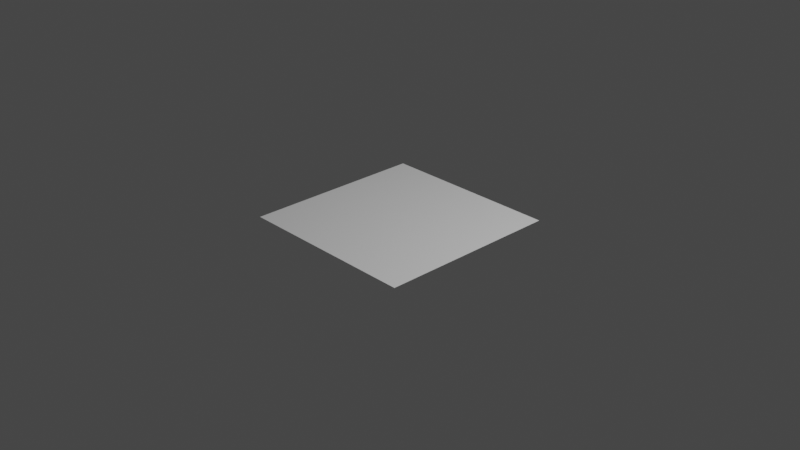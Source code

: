 # Source: grounf.blend  (saved by Blender 3.2.14; exported with 4.5.12 LTS)
import bpy
from mathutils import Matrix  # noqa: F401  (used for matrix-valued properties, if any)

bpy.ops.wm.read_factory_settings(use_empty=True)
scene = bpy.context.scene
scene.name = 'Scene'

# ---- collections
col_collection = bpy.data.collections.new('Collection'); scene.collection.children.link(col_collection)

# ---- world
world_world = bpy.data.worlds.new('World'); scene.world = world_world
world_world.use_nodes = True; world_world.node_tree.nodes.clear()
_N = world_world.node_tree.nodes; _L = world_world.node_tree.links
n0 = _N.new('ShaderNodeOutputWorld'); n0.name = 'World Output'; n0.location = (300, 300)
n1 = _N.new('ShaderNodeBackground'); n1.name = 'Background'; n1.location = (10, 300)
n1.inputs[0].default_value = (0.05088, 0.05088, 0.05088, 1.0)
_L.new(n1.outputs[0], n0.inputs[0])
n0.is_active_output = True
world_world.color = (0.05088, 0.05088, 0.05088)
world_world.use_sun_shadow = False
world_world.sun_shadow_jitter_overblur = 0.0

# ---- cameras
cam_camera = bpy.data.cameras.new('Camera')
cam_camera.clip_end = 100.0
cam_camera.ortho_scale = 7.314

# ---- lights
light_light = bpy.data.lights.new('Light', 'POINT')
light_light.transmission_factor = 0.0
light_light.energy = 1000.0
light_light.shadow_soft_size = 0.1
light_light.shadow_maximum_resolution = 0.006
light_light.use_absolute_resolution = True

# ---- meshes
me_plane = bpy.data.meshes.new('Plane')
me_plane.from_pydata([(-1.0, -1.0, 0.0), (1.0, -1.0, 0.0), (-1.0, 1.0, 0.0), (1.0, 1.0, 0.0)], [], [(0, 1, 3, 2)])
_uv = me_plane.uv_layers.new(name='UVMap')
_uv.uv.foreach_set('vector', [0.0, 0.0, 1.0, 0.0, 1.0, 1.0, 0.0, 1.0])
me_plane.update()

# ---- objects
ob_light = bpy.data.objects.new('Light', light_light)
ob_camera = bpy.data.objects.new('Camera', cam_camera)
ob_plane = bpy.data.objects.new('Plane', me_plane)

# ---- transforms, parenting, visibility, modifiers, constraints
ob_light.location = (4.076, 1.005, 5.904)
ob_light.rotation_euler = (0.6503, 0.05522, 1.866)
ob_light.lock_rotations_4d = False
ob_light.empty_display_type = 'ARROWS'
ob_light.color = (0.0, 0.0, 0.0, 0.0)
ob_light.lineart.crease_threshold = 0.0
ob_camera.location = (7.359, -6.926, 4.958)
ob_camera.rotation_euler = (1.109, 0.0, 0.8149)
ob_camera.lock_rotations_4d = False
ob_camera.empty_display_type = 'ARROWS'
ob_camera.color = (0.0, 0.0, 0.0, 0.0)
ob_camera.display_type = 'WIRE'
ob_camera.lineart.crease_threshold = 0.0
ob_plane.location = (0.0, 0.0, 0.0)

# ---- collection membership
col_collection.objects.link(ob_light)
col_collection.objects.link(ob_camera)
col_collection.objects.link(ob_plane)

# ---- scene / render settings (as saved in the file)
scene.camera = ob_camera
scene.frame_start = 1; scene.frame_end = 250; scene.frame_set(1)
scene.render.engine = 'BLENDER_EEVEE_NEXT'
scene.cycles.sampling_pattern = 'TABULATED_SOBOL'
scene.cycles.use_light_tree = False
scene.view_settings.view_transform = 'Filmic'
bpy.context.view_layer.update()
